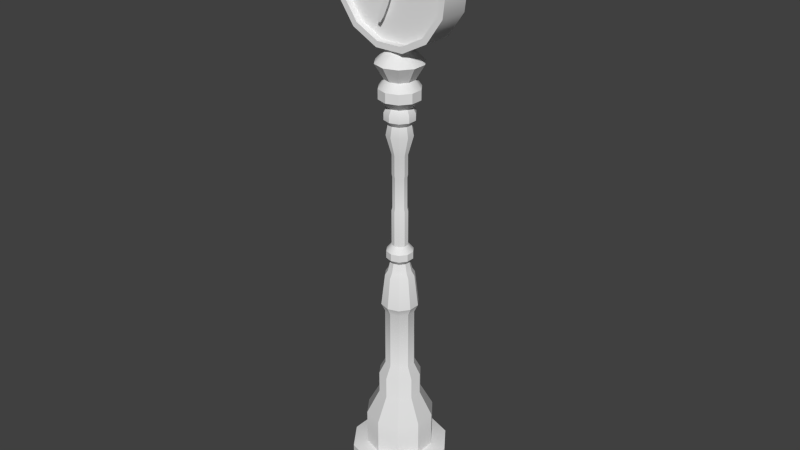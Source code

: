 # Source: uhr2.blend  (saved by Blender 2.70.0; exported with 4.5.12 LTS)
import bpy
from mathutils import Matrix  # noqa: F401  (used for matrix-valued properties, if any)

bpy.ops.wm.read_factory_settings(use_empty=True)
scene = bpy.context.scene
scene.name = 'Scene'

# ---- collections
col_collection_1 = bpy.data.collections.new('Collection 1'); scene.collection.children.link(col_collection_1)

# ---- world
world_world = bpy.data.worlds.new('World'); scene.world = world_world
world_world.color = (0.05088, 0.05088, 0.05088)
world_world.use_sun_shadow = False
world_world.sun_shadow_jitter_overblur = 0.0
world_world.cycles.sampling_method = 'MANUAL'
world_world.cycles.sample_map_resolution = 256
world_world.light_settings.ao_factor = 0.1488

# ---- meshes
me_cube_001 = bpy.data.meshes.new('Cube.001')
me_cube_001.from_pydata([(0.006039, -0.1484, -0.01587), (0.01587, -0.1484, 0.006039), (-0.01587, -0.1484, -0.006039), (-0.006039, -0.1484, 0.01587), (-0.01587, -0.1406, -0.006039), (0.006039, -0.1406, -0.01587), (-0.006039, -0.1406, 0.01587), (0.01587, -0.1406, 0.006039), (-0.01587, -0.1358, -0.006039), (0.01587, -0.1358, 0.006039), (0.006039, -0.1358, -0.01587), (-0.006039, -0.1358, 0.01587), (-0.01587, -0.132, -0.006039), (0.01587, -0.132, 0.006039), (0.006039, -0.132, -0.01587), (-0.006039, -0.132, 0.01587), (-0.01587, -0.1275, -0.006039), (0.01587, -0.1275, 0.006039), (0.006039, -0.1275, -0.01587), (-0.006039, -0.1275, 0.01587), (-0.3487, -0.132, 0.1433), (-0.3388, -0.132, 0.1652), (-0.3487, -0.1275, 0.1433), (-0.3388, -0.1275, 0.1652), (-0.1177, -0.1406, -0.233), (-0.09578, -0.1406, -0.2428), (-0.1177, -0.1358, -0.233), (-0.09578, -0.1358, -0.2428), (-0.2785, -0.1275, 0.1511), (-0.1675, -0.1275, 0.1013), (-0.1869, -0.1275, 0.05813), (-0.2978, -0.1275, 0.1079), (-0.2785, -0.132, 0.1511), (-0.1675, -0.132, 0.1013), (-0.1869, -0.132, 0.05813), (-0.2978, -0.132, 0.1079), (-0.1017, -0.1358, -0.1795), (-0.06771, -0.1358, -0.1039), (-0.03192, -0.1358, -0.1199), (-0.06586, -0.1358, -0.1956), (-0.03192, -0.1406, -0.1199), (-0.06586, -0.1406, -0.1956), (-0.1017, -0.1406, -0.1795), (-0.06771, -0.1406, -0.1039), (-0.01587, 0.01041, -0.006039), (0.01587, 0.01041, 0.006039), (0.006039, 0.01041, -0.01587), (-0.006039, 0.01041, 0.01587)], [], [(6, 3, 1, 7), (3, 2, 0, 1), (2, 4, 5, 0), (11, 6, 7, 9), (0, 5, 7, 1), (3, 6, 4, 2), (36, 39, 27, 26), (5, 10, 9, 7), (6, 11, 8, 4), (15, 11, 9, 13), (8, 12, 14, 10), (10, 14, 13, 9), (11, 15, 12, 8), (19, 15, 13, 17), (12, 16, 18, 14), (14, 18, 17, 13), (28, 31, 22, 23), (47, 19, 17, 45), (21, 23, 22, 20), (32, 28, 23, 21), (31, 35, 20, 22), (35, 32, 21, 20), (24, 26, 27, 25), (39, 41, 25, 27), (42, 36, 26, 24), (41, 42, 24, 25), (19, 16, 30, 29), (29, 30, 31, 28), (15, 19, 29, 33), (33, 29, 28, 32), (16, 12, 34, 30), (30, 34, 35, 31), (12, 15, 33, 34), (34, 33, 32, 35), (8, 10, 38, 37), (37, 38, 39, 36), (10, 5, 40, 38), (38, 40, 41, 39), (4, 8, 37, 43), (43, 37, 36, 42), (5, 4, 43, 40), (40, 43, 42, 41), (16, 44, 46, 18), (18, 46, 45, 17), (19, 47, 44, 16)])
me_cube_001.use_remesh_preserve_volume = False
me_cube_001.use_remesh_preserve_attributes = False
me_cube_001.use_mirror_vertex_groups = False
me_cube_001.update()
me_cylinder_001 = bpy.data.meshes.new('Cylinder.001')
me_cylinder_001.from_pydata([(0.0, 0.1121, 0.4628), (0.0, -0.1121, 0.4628), (0.2151, 0.1121, 0.4098), (0.2151, -0.1121, 0.4098), (0.3809, 0.1121, 0.2629), (0.3809, -0.1121, 0.2629), (0.4594, 0.1121, 0.05579), (0.4594, -0.1121, 0.05578), (0.4327, 0.1121, -0.1641), (0.4327, -0.1121, -0.1641), (0.3069, 0.1121, -0.3464), (0.3069, -0.1121, -0.3464), (0.1108, 0.1121, -0.4494), (0.1108, -0.1121, -0.4494), (-0.1108, 0.1121, -0.4494), (-0.1108, -0.1121, -0.4494), (-0.3069, 0.1121, -0.3464), (-0.3069, -0.1121, -0.3464), (-0.4327, 0.1121, -0.1641), (-0.4327, -0.1121, -0.1641), (-0.4594, 0.1121, 0.05579), (-0.4594, -0.1121, 0.05579), (-0.3809, 0.1121, 0.2629), (-0.3809, -0.1121, 0.2629), (-0.2151, 0.1121, 0.4098), (-0.2151, -0.1121, 0.4098), (1.967e-09, -0.1121, 0.4177), (0.1941, -0.1121, 0.3698), (0.3437, -0.1121, 0.2373), (0.4146, -0.1121, 0.05034), (0.3905, -0.1121, -0.1481), (0.277, -0.1121, -0.3126), (0.09995, -0.1121, -0.4055), (-0.09995, -0.1121, -0.4055), (-0.277, -0.1121, -0.3126), (-0.3905, -0.1121, -0.1481), (-0.4146, -0.1121, 0.05034), (-0.3437, -0.1121, 0.2373), (-0.1941, -0.1121, 0.3698), (1.967e-09, -0.05691, 0.4177), (0.1941, -0.05691, 0.3698), (0.3437, -0.05691, 0.2373), (0.4146, -0.05691, 0.05034), (0.3905, -0.05691, -0.1481), (0.277, -0.05691, -0.3126), (0.09995, -0.05691, -0.4055), (-0.09995, -0.05691, -0.4055), (-0.277, -0.05691, -0.3126), (-0.3905, -0.05691, -0.1481), (-0.4146, -0.05691, 0.05034), (-0.3437, -0.05691, 0.2373), (-0.1941, -0.05691, 0.3698)], [], [(0, 1, 3, 2), (2, 3, 5, 4), (4, 5, 7, 6), (6, 7, 9, 8), (8, 9, 11, 10), (10, 11, 13, 12), (12, 13, 15, 14), (14, 15, 17, 16), (16, 17, 19, 18), (18, 19, 21, 20), (20, 21, 23, 22), (1, 25, 38, 26), (24, 25, 1, 0), (22, 23, 25, 24), (0, 2, 4, 6, 8, 10, 12, 14, 16, 18, 20, 22, 24), (26, 38, 51, 39), (25, 23, 37, 38), (23, 21, 36, 37), (21, 19, 35, 36), (19, 17, 34, 35), (17, 15, 33, 34), (15, 13, 32, 33), (13, 11, 31, 32), (11, 9, 30, 31), (9, 7, 29, 30), (7, 5, 28, 29), (5, 3, 27, 28), (3, 1, 26, 27), (40, 39, 51, 50, 49, 48, 47, 46, 45, 44, 43, 42, 41), (38, 37, 50, 51), (37, 36, 49, 50), (36, 35, 48, 49), (35, 34, 47, 48), (34, 33, 46, 47), (33, 32, 45, 46), (32, 31, 44, 45), (31, 30, 43, 44), (30, 29, 42, 43), (29, 28, 41, 42), (28, 27, 40, 41), (27, 26, 39, 40)])
me_cylinder_001.polygons.foreach_set('use_smooth', [True] * 41)
me_cylinder_001.use_remesh_preserve_volume = False
me_cylinder_001.use_remesh_preserve_attributes = False
me_cylinder_001.use_mirror_vertex_groups = False
me_cylinder_001.update()
me_cylinder = bpy.data.meshes.new('Cylinder')
me_cylinder.from_pydata([(0.0, 0.1123, -1.265), (1.198e-09, 0.07209, -0.4083), (0.06601, 0.09086, -1.265), (0.04238, 0.05833, -0.4083), (0.1068, 0.03471, -1.265), (0.06857, 0.02228, -0.4083), (0.1068, -0.03471, -1.265), (0.06857, -0.02228, -0.4083), (0.06601, -0.09086, -1.265), (0.04238, -0.05833, -0.4083), (-9.818e-09, -0.1123, -1.265), (-5.104e-09, -0.07209, -0.4083), (-0.06601, -0.09086, -1.265), (-0.04238, -0.05833, -0.4083), (-0.1068, -0.03471, -1.265), (-0.06857, -0.02228, -0.4083), (-0.1068, 0.03471, -1.265), (-0.06857, 0.02228, -0.4083), (-0.06601, 0.09086, -1.265), (-0.04238, 0.05833, -0.4083), (4.302e-08, 0.1606, -1.357), (0.09438, 0.1299, -1.357), (0.1527, 0.04962, -1.357), (0.1527, -0.04962, -1.357), (0.09438, -0.1299, -1.357), (2.899e-08, -0.1606, -1.357), (-0.09438, -0.1299, -1.357), (-0.1527, -0.04962, -1.357), (-0.1527, 0.04962, -1.357), (-0.09438, 0.1299, -1.357), (1.16e-07, 0.1606, -1.52), (0.09438, 0.1299, -1.52), (0.1527, 0.04962, -1.52), (0.1527, -0.04962, -1.52), (0.09438, -0.1299, -1.52), (1.02e-07, -0.1606, -1.52), (-0.09438, -0.1299, -1.52), (-0.1527, -0.04962, -1.52), (-0.1527, 0.04962, -1.52), (-0.09438, 0.1299, -1.52), (5.505e-08, 0.2588, -1.704), (0.1521, 0.2093, -1.704), (0.2461, 0.07996, -1.704), (0.2461, -0.07996, -1.704), (0.1521, -0.2093, -1.704), (3.242e-08, -0.2588, -1.704), (-0.1521, -0.2093, -1.704), (-0.2461, -0.07996, -1.704), (-0.2461, 0.07996, -1.704), (-0.1521, 0.2093, -1.704), (1.701e-07, 0.2588, -1.972), (0.1521, 0.2093, -1.972), (0.2461, 0.07996, -1.972), (0.2461, -0.07996, -1.972), (0.1521, -0.2093, -1.972), (1.475e-07, -0.2588, -1.972), (-0.1521, -0.2093, -1.972), (-0.2461, -0.07996, -1.972), (-0.2461, 0.07996, -1.972), (-0.1521, 0.2093, -1.972), (1.713e-07, 0.3701, -2.0), (0.2176, 0.2995, -2.0), (0.352, 0.1144, -2.0), (0.352, -0.1144, -2.0), (0.2176, -0.2995, -2.0), (1.389e-07, -0.3701, -2.0), (-0.2176, -0.2995, -2.0), (-0.352, -0.1144, -2.0), (-0.352, 0.1144, -2.0), (-0.2176, 0.2995, -2.0), (1.713e-07, 0.3701, -2.474), (0.2176, 0.2995, -2.474), (0.352, 0.1144, -2.474), (0.352, -0.1144, -2.474), (0.2176, -0.2995, -2.474), (1.389e-07, -0.3701, -2.474), (-0.2176, -0.2995, -2.474), (-0.352, -0.1144, -2.474), (-0.352, 0.1144, -2.474), (-0.2176, 0.2995, -2.474), (1.995e-16, 0.1123, -0.8135), (1.336e-09, 0.08989, -0.4807), (0.05284, 0.07272, -0.4807), (0.06601, 0.09086, -0.8135), (0.08549, 0.02778, -0.4807), (0.1068, 0.03471, -0.8135), (0.08549, -0.02778, -0.4807), (0.1068, -0.03471, -0.8135), (0.05284, -0.07272, -0.4807), (0.06601, -0.09086, -0.8135), (-6.522e-09, -0.08989, -0.4807), (-9.818e-09, -0.1123, -0.8135), (-0.05284, -0.07272, -0.4807), (-0.06601, -0.09086, -0.8135), (-0.08549, -0.02778, -0.4807), (-0.1068, -0.03471, -0.8135), (-0.08549, 0.02778, -0.4807), (-0.1068, 0.03471, -0.8135), (-0.05284, 0.07272, -0.4807), (-0.06601, 0.09086, -0.8135), (-1.187e-09, 0.1408, -0.7551), (-9.408e-10, 0.1116, -0.5138), (0.06557, 0.09025, -0.5138), (0.08274, 0.1139, -0.7551), (0.1061, 0.03447, -0.5138), (0.1339, 0.0435, -0.7551), (0.1061, -0.03447, -0.5138), (0.1339, -0.0435, -0.7551), (0.06557, -0.09025, -0.5138), (0.08274, -0.1139, -0.7551), (-1.069e-08, -0.1116, -0.5138), (-1.349e-08, -0.1408, -0.7551), (-0.06557, -0.09025, -0.5138), (-0.08274, -0.1139, -0.7551), (-0.1061, -0.03447, -0.5138), (-0.1339, -0.0435, -0.7551), (-0.1061, 0.03447, -0.5138), (-0.1339, 0.0435, -0.7551), (-0.06557, 0.09025, -0.5138), (-0.08274, 0.1139, -0.7551), (-2.431e-09, 0.1012, -0.3739), (0.05951, 0.0819, -0.3739), (0.09628, 0.03128, -0.3739), (0.09628, -0.03128, -0.3739), (0.05951, -0.0819, -0.3739), (-1.128e-08, -0.1012, -0.3739), (-0.05951, -0.0819, -0.3739), (-0.09628, -0.03128, -0.3739), (-0.09628, 0.03128, -0.3739), (-0.05951, 0.0819, -0.3739), (-6.242e-09, 0.1012, -0.3197), (0.05951, 0.0819, -0.3197), (0.09628, 0.03128, -0.3197), (0.09628, -0.03128, -0.3197), (0.05951, -0.0819, -0.3197), (-1.509e-08, -0.1012, -0.3197), (-0.05951, -0.0819, -0.3197), (-0.09628, -0.03128, -0.3197), (-0.09628, 0.03128, -0.3197), (-0.05951, 0.0819, -0.3197), (-7.978e-09, 0.0619, -0.2709), (0.03639, 0.05008, -0.2709), (0.05887, 0.01913, -0.2709), (0.05887, -0.01913, -0.2709), (0.03639, -0.05008, -0.2709), (-1.339e-08, -0.0619, -0.2709), (-0.03639, -0.05008, -0.2709), (-0.05887, -0.01913, -0.2709), (-0.05887, 0.01913, -0.2709), (-0.03639, 0.05008, -0.2709), (6.785e-08, 0.0619, -0.002002), (0.03639, 0.05008, -0.002002), (0.05887, 0.01913, -0.002002), (0.05887, -0.01913, -0.002002), (0.03639, -0.05008, -0.002002), (6.244e-08, -0.0619, -0.002002), (-0.03639, -0.05008, -0.002002), (-0.05887, -0.01913, -0.002002), (-0.05887, 0.01913, -0.002002), (-0.03639, 0.05008, -0.002002), (6.781e-08, 0.05512, 0.02199), (0.0324, 0.04459, 0.02199), (0.05242, 0.01703, 0.02199), (0.05242, -0.01703, 0.02199), (0.0324, -0.04459, 0.02199), (6.299e-08, -0.05512, 0.02199), (-0.0324, -0.04459, 0.02199), (-0.05242, -0.01703, 0.02199), (-0.05242, 0.01703, 0.02199), (-0.0324, 0.04459, 0.02199), (6.954e-08, 0.05512, 0.2561), (0.0324, 0.04459, 0.2561), (0.05242, 0.01703, 0.2561), (0.05242, -0.01703, 0.2561), (0.0324, -0.04459, 0.2561), (6.472e-08, -0.05512, 0.2561), (-0.0324, -0.04459, 0.2561), (-0.05242, -0.01703, 0.2561), (-0.05242, 0.01703, 0.2561), (-0.0324, 0.04459, 0.2561), (7.366e-08, 0.05973, 0.2782), (0.03511, 0.04832, 0.2782), (0.05681, 0.01846, 0.2782), (0.05681, -0.01846, 0.2782), (0.03511, -0.04832, 0.2782), (6.844e-08, -0.05973, 0.2782), (-0.03511, -0.04832, 0.2782), (-0.05681, -0.01846, 0.2782), (-0.05681, 0.01846, 0.2782), (-0.03511, 0.04832, 0.2782), (7.366e-08, 0.05973, 0.4263), (0.03511, 0.04832, 0.4263), (0.05681, 0.01846, 0.4263), (0.05681, -0.01846, 0.4263), (0.03511, -0.04832, 0.4263), (6.844e-08, -0.05973, 0.4263), (-0.03511, -0.04832, 0.4263), (-0.05681, -0.01846, 0.4263), (-0.05681, 0.01846, 0.4263), (-0.03511, 0.04832, 0.4263), (6.906e-08, 0.1012, 0.5724), (0.05946, 0.08184, 0.5724), (0.09621, 0.03126, 0.5724), (0.09621, -0.03126, 0.5724), (0.05946, -0.08184, 0.5724), (6.021e-08, -0.1012, 0.5724), (-0.05946, -0.08184, 0.5724), (-0.09621, -0.03126, 0.5724), (-0.09621, 0.03126, 0.5724), (-0.05946, 0.08184, 0.5724), (7.999e-08, 0.08618, 0.6497), (0.05066, 0.06972, 0.6497), (0.08196, 0.02663, 0.6497), (0.08196, -0.02663, 0.6497), (0.05066, -0.06972, 0.6497), (7.246e-08, -0.08618, 0.6497), (-0.05066, -0.06972, 0.6497), (-0.08196, -0.02663, 0.6497), (-0.08196, 0.02663, 0.6497), (-0.05066, 0.06972, 0.6497), (8.618e-08, 0.1148, 0.6844), (0.06748, 0.09287, 0.6844), (0.1092, 0.03547, 0.6844), (0.1092, -0.03547, 0.6844), (0.06748, -0.09287, 0.6844), (7.615e-08, -0.1148, 0.6844), (-0.06748, -0.09287, 0.6844), (-0.1092, -0.03547, 0.6844), (-0.1092, 0.03547, 0.6844), (-0.06748, 0.09287, 0.6844), (8.046e-08, 0.1148, 0.7367), (0.06748, 0.09287, 0.7367), (0.1092, 0.03547, 0.7367), (0.1092, -0.03547, 0.7367), (0.06748, -0.09287, 0.7367), (7.042e-08, -0.1148, 0.7367), (-0.06748, -0.09287, 0.7367), (-0.1092, -0.03547, 0.7367), (-0.1092, 0.03547, 0.7367), (-0.06748, 0.09287, 0.7367), (8.522e-08, 0.09315, 0.7751), (0.05476, 0.07536, 0.7751), (0.0886, 0.02879, 0.7751), (0.0886, -0.02879, 0.7751), (0.05476, -0.07536, 0.7751), (7.708e-08, -0.09315, 0.7751), (-0.05475, -0.07536, 0.7751), (-0.0886, -0.02879, 0.7751), (-0.0886, 0.02879, 0.7751), (-0.05475, 0.07536, 0.7751), (7.365e-08, 0.1532, 0.8345), (0.09007, 0.124, 0.8345), (0.1457, 0.04735, 0.8345), (0.1457, -0.04735, 0.8345), (0.09007, -0.124, 0.8345), (6.025e-08, -0.1532, 0.8345), (-0.09007, -0.124, 0.8345), (-0.1457, -0.04735, 0.8345), (-0.1457, 0.04735, 0.8345), (-0.09007, 0.124, 0.8345), (7.365e-08, 0.1532, 0.9076), (0.09007, 0.124, 0.9076), (0.1457, 0.04735, 0.9076), (0.1457, -0.04735, 0.9076), (0.09007, -0.124, 0.9076), (6.025e-08, -0.1532, 0.9076), (-0.09007, -0.124, 0.9076), (-0.1457, -0.04735, 0.9076), (-0.1457, 0.04735, 0.9076), (-0.09007, 0.124, 0.9076), (7.478e-08, 0.1097, 0.9701), (0.06446, 0.08873, 0.9701), (0.1043, 0.03389, 0.9701), (0.1043, -0.03389, 0.9701), (0.06446, -0.08873, 0.9701), (6.52e-08, -0.1097, 0.9701), (-0.06446, -0.08873, 0.9701), (-0.1043, -0.03389, 0.9701), (-0.1043, 0.03389, 0.9701), (-0.06446, 0.08873, 0.9701), (8.557e-08, 0.177, 1.084), (0.1041, 0.1432, 1.084), (0.1684, 0.0547, 1.084), (0.1684, -0.0547, 1.084), (0.1041, -0.1432, 1.084), (7.009e-08, -0.177, 1.084), (-0.1041, -0.1432, 1.084), (-0.1684, -0.0547, 1.084), (-0.1684, 0.0547, 1.084), (-0.1041, 0.1432, 1.084), (6.62e-08, 0.04617, 1.223), (0.02714, 0.03736, 1.223), (0.04392, 0.01427, 1.223), (0.04392, -0.01427, 1.223), (0.02714, -0.03736, 1.223), (6.216e-08, -0.04617, 1.223), (-0.02714, -0.03736, 1.223), (-0.04391, -0.01427, 1.223), (-0.04391, 0.01427, 1.223), (-0.02714, 0.03736, 1.223), (1.227e-06, 0.03664, 2.023), (0.02154, 0.02964, 2.023), (0.03485, 0.01132, 2.023), (0.03485, -0.01132, 2.023), (0.02154, -0.02964, 2.023), (1.224e-06, -0.03664, 2.023), (-0.02154, -0.02964, 2.023), (-0.03485, -0.01132, 2.023), (-0.03485, 0.01132, 2.023), (-0.02154, 0.02964, 2.023), (1.226e-06, 0.05493, 2.081), (0.03229, 0.04444, 2.081), (0.05224, 0.01697, 2.081), (0.05224, -0.01697, 2.081), (0.03229, -0.04444, 2.081), (1.221e-06, -0.05493, 2.081), (-0.03229, -0.04444, 2.081), (-0.05224, -0.01697, 2.081), (-0.05224, 0.01697, 2.081), (-0.03229, 0.04444, 2.081), (1.251e-06, 0.1055, 2.133), (0.06202, 0.08537, 2.133), (0.1004, 0.03261, 2.133), (0.1004, -0.03261, 2.133), (0.06202, -0.08537, 2.133), (1.241e-06, -0.1055, 2.133), (-0.06202, -0.08537, 2.133), (-0.1004, -0.03261, 2.133), (-0.1004, 0.03261, 2.133), (-0.06202, 0.08537, 2.133), (1.249e-06, 0.05596, 2.16), (0.0329, 0.04527, 2.16), (0.05322, 0.01729, 2.16), (0.05322, -0.01729, 2.16), (0.0329, -0.04527, 2.16), (1.245e-06, -0.05596, 2.16), (-0.03289, -0.04527, 2.16), (-0.05322, -0.01729, 2.16), (-0.05322, 0.01729, 2.16), (-0.03289, 0.04527, 2.16), (1.249e-06, 0.07911, 2.182), (0.0465, 0.064, 2.182), (0.07524, 0.02445, 2.182), (0.07524, -0.02445, 2.182), (0.0465, -0.064, 2.182), (1.242e-06, -0.07911, 2.182), (-0.0465, -0.064, 2.182), (-0.07523, -0.02445, 2.182), (-0.07523, 0.02445, 2.182), (-0.0465, 0.064, 2.182), (1.237e-06, 0.0773, 2.214), (0.04544, 0.06254, 2.214), (0.07352, 0.02389, 2.214), (0.07352, -0.02389, 2.214), (0.04544, -0.06254, 2.214), (1.231e-06, -0.0773, 2.214), (-0.04544, -0.06254, 2.214), (-0.07352, -0.02389, 2.214), (-0.07352, 0.02389, 2.214), (-0.04544, 0.06254, 2.214), (1.23e-06, 0.03603, 2.226), (0.02118, 0.02915, 2.226), (0.03427, 0.01113, 2.226), (0.03427, -0.01113, 2.226), (0.02118, -0.02915, 2.226), (1.227e-06, -0.03603, 2.226), (-0.02118, -0.02915, 2.226), (-0.03427, -0.01113, 2.226), (-0.03427, 0.01113, 2.226), (-0.02118, 0.02915, 2.226), (1.238e-06, 0.105, 2.102), (-0.06174, 0.08498, 2.102), (-0.0999, 0.03246, 2.102), (-0.0999, -0.03246, 2.102), (-0.06174, -0.08498, 2.102), (1.229e-06, -0.105, 2.102), (0.06174, -0.08498, 2.102), (0.0999, -0.03246, 2.102), (0.0999, 0.03246, 2.102), (0.06174, 0.08498, 2.102)], [], [(81, 1, 3, 82), (82, 3, 5, 84), (84, 5, 7, 86), (86, 7, 9, 88), (88, 9, 11, 90), (90, 11, 13, 92), (92, 13, 15, 94), (94, 15, 17, 96), (1, 19, 129, 120), (98, 19, 1, 81), (96, 17, 19, 98), (18, 0, 20, 29), (29, 20, 30, 39), (16, 18, 29, 28), (14, 16, 28, 27), (12, 14, 27, 26), (10, 12, 26, 25), (8, 10, 25, 24), (6, 8, 24, 23), (4, 6, 23, 22), (2, 4, 22, 21), (0, 2, 21, 20), (39, 30, 40, 49), (28, 29, 39, 38), (27, 28, 38, 37), (26, 27, 37, 36), (25, 26, 36, 35), (24, 25, 35, 34), (23, 24, 34, 33), (22, 23, 33, 32), (21, 22, 32, 31), (20, 21, 31, 30), (49, 40, 50, 59), (38, 39, 49, 48), (37, 38, 48, 47), (36, 37, 47, 46), (35, 36, 46, 45), (34, 35, 45, 44), (33, 34, 44, 43), (32, 33, 43, 42), (31, 32, 42, 41), (30, 31, 41, 40), (59, 50, 60, 69), (48, 49, 59, 58), (47, 48, 58, 57), (46, 47, 57, 56), (45, 46, 56, 55), (44, 45, 55, 54), (43, 44, 54, 53), (42, 43, 53, 52), (41, 42, 52, 51), (40, 41, 51, 50), (69, 60, 70, 79), (58, 59, 69, 68), (57, 58, 68, 67), (56, 57, 67, 66), (55, 56, 66, 65), (54, 55, 65, 64), (53, 54, 64, 63), (52, 53, 63, 62), (51, 52, 62, 61), (50, 51, 61, 60), (70, 71, 72, 73, 74, 75, 76, 77, 78, 79), (68, 69, 79, 78), (67, 68, 78, 77), (66, 67, 77, 76), (65, 66, 76, 75), (64, 65, 75, 74), (63, 64, 74, 73), (62, 63, 73, 72), (61, 62, 72, 71), (60, 61, 71, 70), (0, 80, 83, 2), (99, 97, 117, 119), (2, 83, 85, 4), (88, 90, 110, 108), (4, 85, 87, 6), (90, 92, 112, 110), (6, 87, 89, 8), (83, 80, 100, 103), (8, 89, 91, 10), (92, 94, 114, 112), (10, 91, 93, 12), (85, 83, 103, 105), (12, 93, 95, 14), (94, 96, 116, 114), (14, 95, 97, 16), (87, 85, 105, 107), (18, 99, 80, 0), (89, 87, 107, 109), (16, 97, 99, 18), (98, 81, 101, 118), (100, 101, 102, 103), (103, 102, 104, 105), (105, 104, 106, 107), (107, 106, 108, 109), (109, 108, 110, 111), (111, 110, 112, 113), (113, 112, 114, 115), (115, 114, 116, 117), (119, 118, 101, 100), (117, 116, 118, 119), (86, 88, 108, 106), (80, 99, 119, 100), (84, 86, 106, 104), (82, 84, 104, 102), (97, 95, 115, 117), (81, 82, 102, 101), (95, 93, 113, 115), (93, 91, 111, 113), (96, 98, 118, 116), (91, 89, 109, 111), (120, 129, 139, 130), (19, 17, 128, 129), (17, 15, 127, 128), (15, 13, 126, 127), (13, 11, 125, 126), (11, 9, 124, 125), (9, 7, 123, 124), (7, 5, 122, 123), (5, 3, 121, 122), (3, 1, 120, 121), (130, 139, 149, 140), (129, 128, 138, 139), (128, 127, 137, 138), (127, 126, 136, 137), (126, 125, 135, 136), (125, 124, 134, 135), (124, 123, 133, 134), (123, 122, 132, 133), (122, 121, 131, 132), (121, 120, 130, 131), (140, 149, 159, 150), (139, 138, 148, 149), (138, 137, 147, 148), (137, 136, 146, 147), (136, 135, 145, 146), (135, 134, 144, 145), (134, 133, 143, 144), (133, 132, 142, 143), (132, 131, 141, 142), (131, 130, 140, 141), (150, 159, 169, 160), (149, 148, 158, 159), (148, 147, 157, 158), (147, 146, 156, 157), (146, 145, 155, 156), (145, 144, 154, 155), (144, 143, 153, 154), (143, 142, 152, 153), (142, 141, 151, 152), (141, 140, 150, 151), (160, 169, 179, 170), (159, 158, 168, 169), (158, 157, 167, 168), (157, 156, 166, 167), (156, 155, 165, 166), (155, 154, 164, 165), (154, 153, 163, 164), (153, 152, 162, 163), (152, 151, 161, 162), (151, 150, 160, 161), (170, 179, 189, 180), (169, 168, 178, 179), (168, 167, 177, 178), (167, 166, 176, 177), (166, 165, 175, 176), (165, 164, 174, 175), (164, 163, 173, 174), (163, 162, 172, 173), (162, 161, 171, 172), (161, 160, 170, 171), (180, 189, 199, 190), (179, 178, 188, 189), (178, 177, 187, 188), (177, 176, 186, 187), (176, 175, 185, 186), (175, 174, 184, 185), (174, 173, 183, 184), (173, 172, 182, 183), (172, 171, 181, 182), (171, 170, 180, 181), (190, 199, 209, 200), (189, 188, 198, 199), (188, 187, 197, 198), (187, 186, 196, 197), (186, 185, 195, 196), (185, 184, 194, 195), (184, 183, 193, 194), (183, 182, 192, 193), (182, 181, 191, 192), (181, 180, 190, 191), (200, 209, 219, 210), (199, 198, 208, 209), (198, 197, 207, 208), (197, 196, 206, 207), (196, 195, 205, 206), (195, 194, 204, 205), (194, 193, 203, 204), (193, 192, 202, 203), (192, 191, 201, 202), (191, 190, 200, 201), (210, 219, 229, 220), (209, 208, 218, 219), (208, 207, 217, 218), (207, 206, 216, 217), (206, 205, 215, 216), (205, 204, 214, 215), (204, 203, 213, 214), (203, 202, 212, 213), (202, 201, 211, 212), (201, 200, 210, 211), (220, 229, 239, 230), (219, 218, 228, 229), (218, 217, 227, 228), (217, 216, 226, 227), (216, 215, 225, 226), (215, 214, 224, 225), (214, 213, 223, 224), (213, 212, 222, 223), (212, 211, 221, 222), (211, 210, 220, 221), (230, 239, 249, 240), (229, 228, 238, 239), (228, 227, 237, 238), (227, 226, 236, 237), (226, 225, 235, 236), (225, 224, 234, 235), (224, 223, 233, 234), (223, 222, 232, 233), (222, 221, 231, 232), (221, 220, 230, 231), (240, 249, 259, 250), (239, 238, 248, 249), (238, 237, 247, 248), (237, 236, 246, 247), (236, 235, 245, 246), (235, 234, 244, 245), (234, 233, 243, 244), (233, 232, 242, 243), (232, 231, 241, 242), (231, 230, 240, 241), (250, 259, 269, 260), (249, 248, 258, 259), (248, 247, 257, 258), (247, 246, 256, 257), (246, 245, 255, 256), (245, 244, 254, 255), (244, 243, 253, 254), (243, 242, 252, 253), (242, 241, 251, 252), (241, 240, 250, 251), (260, 269, 279, 270), (259, 258, 268, 269), (258, 257, 267, 268), (257, 256, 266, 267), (256, 255, 265, 266), (255, 254, 264, 265), (254, 253, 263, 264), (253, 252, 262, 263), (252, 251, 261, 262), (251, 250, 260, 261), (270, 279, 289, 280), (269, 268, 278, 279), (268, 267, 277, 278), (267, 266, 276, 277), (266, 265, 275, 276), (265, 264, 274, 275), (264, 263, 273, 274), (263, 262, 272, 273), (262, 261, 271, 272), (261, 260, 270, 271), (280, 289, 299, 290), (279, 278, 288, 289), (278, 277, 287, 288), (277, 276, 286, 287), (276, 275, 285, 286), (275, 274, 284, 285), (274, 273, 283, 284), (273, 272, 282, 283), (272, 271, 281, 282), (271, 270, 280, 281), (290, 299, 309, 300), (289, 288, 298, 299), (288, 287, 297, 298), (287, 286, 296, 297), (286, 285, 295, 296), (285, 284, 294, 295), (284, 283, 293, 294), (283, 282, 292, 293), (282, 281, 291, 292), (281, 280, 290, 291), (300, 309, 319, 310), (299, 298, 308, 309), (298, 297, 307, 308), (297, 296, 306, 307), (296, 295, 305, 306), (295, 294, 304, 305), (294, 293, 303, 304), (293, 292, 302, 303), (292, 291, 301, 302), (291, 290, 300, 301), (370, 371, 329, 320), (309, 308, 318, 319), (308, 307, 317, 318), (307, 306, 316, 317), (306, 305, 315, 316), (305, 304, 314, 315), (304, 303, 313, 314), (303, 302, 312, 313), (302, 301, 311, 312), (301, 300, 310, 311), (320, 329, 339, 330), (371, 372, 328, 329), (372, 373, 327, 328), (373, 374, 326, 327), (374, 375, 325, 326), (375, 376, 324, 325), (376, 377, 323, 324), (377, 378, 322, 323), (378, 379, 321, 322), (379, 370, 320, 321), (330, 339, 349, 340), (329, 328, 338, 339), (328, 327, 337, 338), (327, 326, 336, 337), (326, 325, 335, 336), (325, 324, 334, 335), (324, 323, 333, 334), (323, 322, 332, 333), (322, 321, 331, 332), (321, 320, 330, 331), (340, 349, 359, 350), (339, 338, 348, 349), (338, 337, 347, 348), (337, 336, 346, 347), (336, 335, 345, 346), (335, 334, 344, 345), (334, 333, 343, 344), (333, 332, 342, 343), (332, 331, 341, 342), (331, 330, 340, 341), (350, 359, 369, 360), (349, 348, 358, 359), (348, 347, 357, 358), (347, 346, 356, 357), (346, 345, 355, 356), (345, 344, 354, 355), (344, 343, 353, 354), (343, 342, 352, 353), (342, 341, 351, 352), (341, 340, 350, 351), (361, 360, 369, 368, 367, 366, 365, 364, 363, 362), (359, 358, 368, 369), (358, 357, 367, 368), (357, 356, 366, 367), (356, 355, 365, 366), (355, 354, 364, 365), (354, 353, 363, 364), (353, 352, 362, 363), (352, 351, 361, 362), (351, 350, 360, 361), (310, 319, 371, 370), (319, 318, 372, 371), (318, 317, 373, 372), (317, 316, 374, 373), (316, 315, 375, 374), (315, 314, 376, 375), (314, 313, 377, 376), (313, 312, 378, 377), (312, 311, 379, 378), (311, 310, 370, 379)])
me_cylinder.polygons.foreach_set('use_smooth', [True] * 372)
me_cylinder.use_remesh_preserve_volume = False
me_cylinder.use_remesh_preserve_attributes = False
me_cylinder.use_mirror_vertex_groups = False
me_cylinder.update()

# ---- objects
ob_zeiger = bpy.data.objects.new('Zeiger', me_cube_001)
ob_uhr = bpy.data.objects.new('Uhr', me_cylinder_001)
ob_pfahl = bpy.data.objects.new('Pfahl', me_cylinder)

# ---- transforms, parenting, visibility, modifiers, constraints
ob_zeiger.location = (0.4869, -0.6035, 4.184)
ob_zeiger.lineart.crease_threshold = 0.0
ob_uhr.location = (0.4722, -0.6396, 4.222)
ob_uhr.lineart.crease_threshold = 0.0
_m = ob_uhr.modifiers.new('EdgeSplit', 'EDGE_SPLIT')
ob_pfahl.location = (0.4722, -0.6396, 2.584)
ob_pfahl.lineart.crease_threshold = 0.0
_m = ob_pfahl.modifiers.new('EdgeSplit', 'EDGE_SPLIT')

# ---- collection membership
col_collection_1.objects.link(ob_zeiger)
col_collection_1.objects.link(ob_uhr)
col_collection_1.objects.link(ob_pfahl)

# ---- scene / render settings (as saved in the file)
scene.frame_start = 1; scene.frame_end = 250; scene.frame_set(1)
scene.render.engine = 'BLENDER_EEVEE_NEXT'
scene.render.resolution_percentage = 50
scene.render.dither_intensity = 0.0
scene.cycles.use_denoising = False
scene.cycles.samples = 10
scene.cycles.sampling_pattern = 'TABULATED_SOBOL'
scene.cycles.light_sampling_threshold = 0.0
scene.cycles.use_adaptive_sampling = False
scene.cycles.use_light_tree = False
scene.cycles.blur_glossy = 0.0
scene.cycles.volume_bounces = 1
scene.cycles.pixel_filter_type = 'GAUSSIAN'
scene.cycles.sample_clamp_indirect = 0.0
scene.view_settings.view_transform = 'Standard'
bpy.context.view_layer.update()

# ---- added for rendering (the .blend has no active camera and no usable light): camera, sun
cam_auto = bpy.data.cameras.new('AutoCamera')
cam_auto.lens = 50.0
cam_auto.sensor_width = 36.0
cam_auto.clip_end = 1000.0
ob_auto_camera = bpy.data.objects.new('AutoCamera', cam_auto)
scene.collection.objects.link(ob_auto_camera)
ob_auto_camera.location = (4.95543, -6.01944, 6.04604)
ob_auto_camera.rotation_euler = (1.09748, -7.21219e-08, 0.694738)
scene.camera = ob_auto_camera
light_auto_sun = bpy.data.lights.new('AutoSun', 'SUN')
light_auto_sun.energy = 3.0
light_auto_sun.angle = 0.0523599
ob_auto_sun = bpy.data.objects.new('AutoSun', light_auto_sun)
scene.collection.objects.link(ob_auto_sun)
ob_auto_sun.rotation_euler = (0.872665, 0.174533, 0.523599)
bpy.context.view_layer.update()
